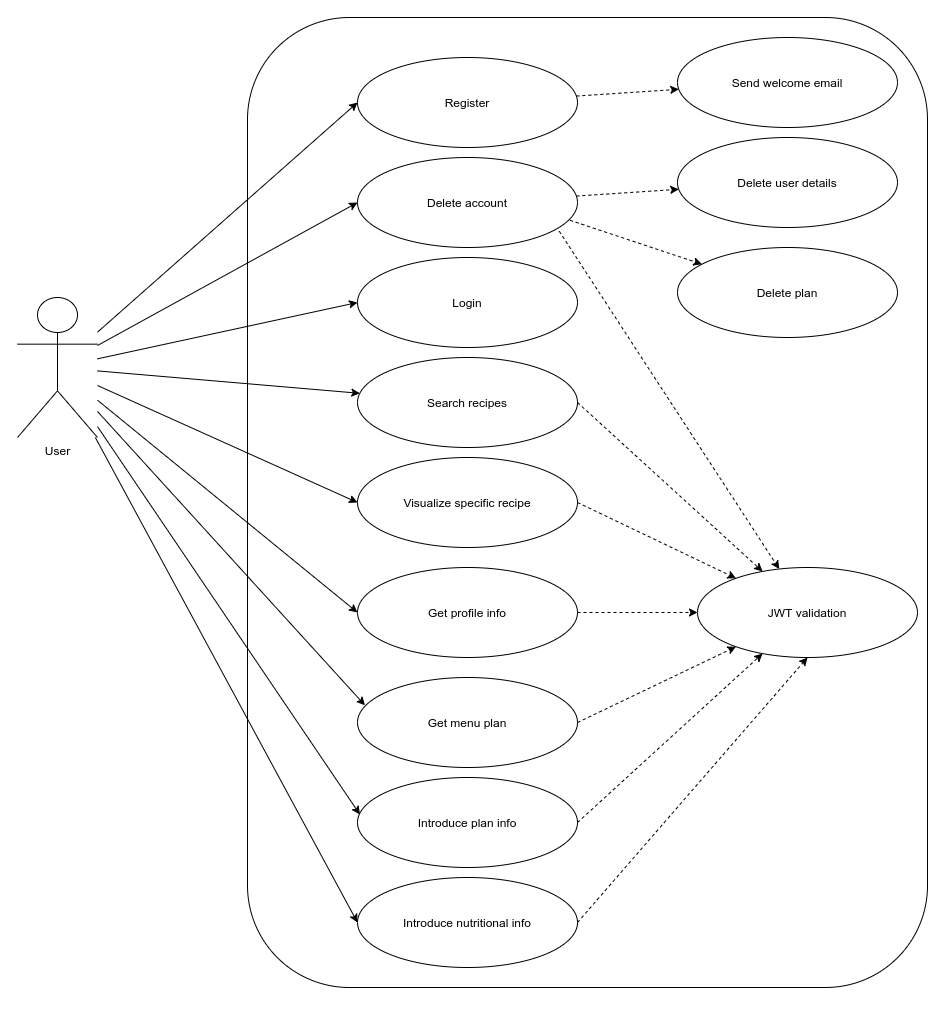

The diagram above was exported from draw.io. Its source (the exported page's mxGraphModel, read from the mxfile embedded in the PNG):
<mxGraphModel dx="1185" dy="1833" grid="1" gridSize="10" guides="1" tooltips="1" connect="1" arrows="1" fold="1" page="1" pageScale="1" pageWidth="850" pageHeight="1100" math="0" shadow="0">
  <root>
    <mxCell id="5ZsgogG1F7RI4jsTV6aO-0" />
    <mxCell id="5ZsgogG1F7RI4jsTV6aO-1" parent="5ZsgogG1F7RI4jsTV6aO-0" />
    <mxCell id="5ZsgogG1F7RI4jsTV6aO-8" style="rounded=0;orthogonalLoop=1;jettySize=auto;html=1;entryX=0;entryY=0.5;entryDx=0;entryDy=0;" edge="1" parent="5ZsgogG1F7RI4jsTV6aO-1" source="5ZsgogG1F7RI4jsTV6aO-2" target="5ZsgogG1F7RI4jsTV6aO-6">
      <mxGeometry relative="1" as="geometry" />
    </mxCell>
    <mxCell id="5ZsgogG1F7RI4jsTV6aO-9" style="edgeStyle=none;rounded=0;orthogonalLoop=1;jettySize=auto;html=1;entryX=0;entryY=0.5;entryDx=0;entryDy=0;" edge="1" parent="5ZsgogG1F7RI4jsTV6aO-1" source="5ZsgogG1F7RI4jsTV6aO-2" target="5ZsgogG1F7RI4jsTV6aO-7">
      <mxGeometry relative="1" as="geometry" />
    </mxCell>
    <mxCell id="5ZsgogG1F7RI4jsTV6aO-13" style="edgeStyle=none;rounded=0;orthogonalLoop=1;jettySize=auto;html=1;" edge="1" parent="5ZsgogG1F7RI4jsTV6aO-1" source="5ZsgogG1F7RI4jsTV6aO-2" target="5ZsgogG1F7RI4jsTV6aO-12">
      <mxGeometry relative="1" as="geometry" />
    </mxCell>
    <mxCell id="5ZsgogG1F7RI4jsTV6aO-17" style="edgeStyle=none;rounded=0;orthogonalLoop=1;jettySize=auto;html=1;entryX=0;entryY=0.5;entryDx=0;entryDy=0;" edge="1" parent="5ZsgogG1F7RI4jsTV6aO-1" source="5ZsgogG1F7RI4jsTV6aO-2" target="5ZsgogG1F7RI4jsTV6aO-16">
      <mxGeometry relative="1" as="geometry" />
    </mxCell>
    <mxCell id="5ZsgogG1F7RI4jsTV6aO-24" style="edgeStyle=none;rounded=0;orthogonalLoop=1;jettySize=auto;html=1;entryX=0.034;entryY=0.309;entryDx=0;entryDy=0;entryPerimeter=0;" edge="1" parent="5ZsgogG1F7RI4jsTV6aO-1" source="5ZsgogG1F7RI4jsTV6aO-2" target="5ZsgogG1F7RI4jsTV6aO-21">
      <mxGeometry relative="1" as="geometry" />
    </mxCell>
    <mxCell id="5ZsgogG1F7RI4jsTV6aO-26" style="edgeStyle=none;rounded=0;orthogonalLoop=1;jettySize=auto;html=1;entryX=0;entryY=0.5;entryDx=0;entryDy=0;" edge="1" parent="5ZsgogG1F7RI4jsTV6aO-1" source="5ZsgogG1F7RI4jsTV6aO-2" target="5ZsgogG1F7RI4jsTV6aO-25">
      <mxGeometry relative="1" as="geometry" />
    </mxCell>
    <mxCell id="5ZsgogG1F7RI4jsTV6aO-31" style="edgeStyle=none;rounded=0;orthogonalLoop=1;jettySize=auto;html=1;entryX=0;entryY=0.5;entryDx=0;entryDy=0;" edge="1" parent="5ZsgogG1F7RI4jsTV6aO-1" source="5ZsgogG1F7RI4jsTV6aO-2" target="5ZsgogG1F7RI4jsTV6aO-14">
      <mxGeometry relative="1" as="geometry" />
    </mxCell>
    <mxCell id="O5gD2f70QIZC9gvWp3GQ-6" style="edgeStyle=none;rounded=0;orthogonalLoop=1;jettySize=auto;html=1;entryX=0.011;entryY=0.411;entryDx=0;entryDy=0;entryPerimeter=0;" edge="1" parent="5ZsgogG1F7RI4jsTV6aO-1" source="5ZsgogG1F7RI4jsTV6aO-2" target="5ZsgogG1F7RI4jsTV6aO-22">
      <mxGeometry relative="1" as="geometry" />
    </mxCell>
    <mxCell id="O5gD2f70QIZC9gvWp3GQ-7" style="edgeStyle=none;rounded=0;orthogonalLoop=1;jettySize=auto;html=1;entryX=0;entryY=0.5;entryDx=0;entryDy=0;" edge="1" parent="5ZsgogG1F7RI4jsTV6aO-1" source="5ZsgogG1F7RI4jsTV6aO-2" target="5ZsgogG1F7RI4jsTV6aO-19">
      <mxGeometry relative="1" as="geometry" />
    </mxCell>
    <mxCell id="5ZsgogG1F7RI4jsTV6aO-2" value="User" style="shape=umlActor;verticalLabelPosition=bottom;verticalAlign=top;html=1;" vertex="1" parent="5ZsgogG1F7RI4jsTV6aO-1">
      <mxGeometry x="70" y="270" width="80" height="140" as="geometry" />
    </mxCell>
    <mxCell id="5ZsgogG1F7RI4jsTV6aO-5" value="" style="rounded=1;whiteSpace=wrap;html=1;fillColor=none;" vertex="1" parent="5ZsgogG1F7RI4jsTV6aO-1">
      <mxGeometry x="300" y="-10" width="680" height="970" as="geometry" />
    </mxCell>
    <mxCell id="5ZsgogG1F7RI4jsTV6aO-11" style="edgeStyle=none;rounded=0;orthogonalLoop=1;jettySize=auto;html=1;dashed=1;" edge="1" parent="5ZsgogG1F7RI4jsTV6aO-1" source="5ZsgogG1F7RI4jsTV6aO-6" target="5ZsgogG1F7RI4jsTV6aO-10">
      <mxGeometry relative="1" as="geometry" />
    </mxCell>
    <mxCell id="5ZsgogG1F7RI4jsTV6aO-6" value="Register" style="ellipse;whiteSpace=wrap;html=1;fillColor=none;" vertex="1" parent="5ZsgogG1F7RI4jsTV6aO-1">
      <mxGeometry x="410" y="30" width="220" height="90" as="geometry" />
    </mxCell>
    <mxCell id="5ZsgogG1F7RI4jsTV6aO-7" value="Login" style="ellipse;whiteSpace=wrap;html=1;fillColor=none;" vertex="1" parent="5ZsgogG1F7RI4jsTV6aO-1">
      <mxGeometry x="410" y="230" width="220" height="90" as="geometry" />
    </mxCell>
    <mxCell id="5ZsgogG1F7RI4jsTV6aO-10" value="Send welcome email" style="ellipse;whiteSpace=wrap;html=1;fillColor=none;" vertex="1" parent="5ZsgogG1F7RI4jsTV6aO-1">
      <mxGeometry x="730" y="10" width="220" height="90" as="geometry" />
    </mxCell>
    <mxCell id="O5gD2f70QIZC9gvWp3GQ-4" style="edgeStyle=none;rounded=0;orthogonalLoop=1;jettySize=auto;html=1;dashed=1;exitX=1;exitY=0.5;exitDx=0;exitDy=0;" edge="1" parent="5ZsgogG1F7RI4jsTV6aO-1" source="5ZsgogG1F7RI4jsTV6aO-12" target="O5gD2f70QIZC9gvWp3GQ-0">
      <mxGeometry relative="1" as="geometry" />
    </mxCell>
    <mxCell id="5ZsgogG1F7RI4jsTV6aO-12" value="Search recipes" style="ellipse;whiteSpace=wrap;html=1;fillColor=none;" vertex="1" parent="5ZsgogG1F7RI4jsTV6aO-1">
      <mxGeometry x="410" y="330" width="220" height="90" as="geometry" />
    </mxCell>
    <mxCell id="O5gD2f70QIZC9gvWp3GQ-3" style="edgeStyle=none;rounded=0;orthogonalLoop=1;jettySize=auto;html=1;dashed=1;exitX=1;exitY=0.5;exitDx=0;exitDy=0;" edge="1" parent="5ZsgogG1F7RI4jsTV6aO-1" source="5ZsgogG1F7RI4jsTV6aO-14" target="O5gD2f70QIZC9gvWp3GQ-0">
      <mxGeometry relative="1" as="geometry" />
    </mxCell>
    <mxCell id="5ZsgogG1F7RI4jsTV6aO-14" value="Visualize specific recipe" style="ellipse;whiteSpace=wrap;html=1;fillColor=none;" vertex="1" parent="5ZsgogG1F7RI4jsTV6aO-1">
      <mxGeometry x="410" y="430" width="220" height="90" as="geometry" />
    </mxCell>
    <mxCell id="O5gD2f70QIZC9gvWp3GQ-2" style="edgeStyle=none;rounded=0;orthogonalLoop=1;jettySize=auto;html=1;dashed=1;exitX=1;exitY=0.5;exitDx=0;exitDy=0;" edge="1" parent="5ZsgogG1F7RI4jsTV6aO-1" source="5ZsgogG1F7RI4jsTV6aO-16" target="O5gD2f70QIZC9gvWp3GQ-0">
      <mxGeometry relative="1" as="geometry" />
    </mxCell>
    <mxCell id="5ZsgogG1F7RI4jsTV6aO-16" value="Get profile info" style="ellipse;whiteSpace=wrap;html=1;fillColor=none;" vertex="1" parent="5ZsgogG1F7RI4jsTV6aO-1">
      <mxGeometry x="410" y="540" width="220" height="90" as="geometry" />
    </mxCell>
    <mxCell id="O5gD2f70QIZC9gvWp3GQ-1" style="edgeStyle=none;rounded=0;orthogonalLoop=1;jettySize=auto;html=1;dashed=1;exitX=1;exitY=0.5;exitDx=0;exitDy=0;entryX=0.5;entryY=1;entryDx=0;entryDy=0;" edge="1" parent="5ZsgogG1F7RI4jsTV6aO-1" source="5ZsgogG1F7RI4jsTV6aO-19" target="O5gD2f70QIZC9gvWp3GQ-0">
      <mxGeometry relative="1" as="geometry" />
    </mxCell>
    <mxCell id="5ZsgogG1F7RI4jsTV6aO-19" value="Introduce nutritional info" style="ellipse;whiteSpace=wrap;html=1;fillColor=none;" vertex="1" parent="5ZsgogG1F7RI4jsTV6aO-1">
      <mxGeometry x="410" y="850" width="220" height="90" as="geometry" />
    </mxCell>
    <mxCell id="O5gD2f70QIZC9gvWp3GQ-5" style="edgeStyle=none;rounded=0;orthogonalLoop=1;jettySize=auto;html=1;dashed=1;exitX=1;exitY=0.5;exitDx=0;exitDy=0;" edge="1" parent="5ZsgogG1F7RI4jsTV6aO-1" source="5ZsgogG1F7RI4jsTV6aO-21" target="O5gD2f70QIZC9gvWp3GQ-0">
      <mxGeometry relative="1" as="geometry" />
    </mxCell>
    <mxCell id="5ZsgogG1F7RI4jsTV6aO-21" value="Get menu plan" style="ellipse;whiteSpace=wrap;html=1;fillColor=none;" vertex="1" parent="5ZsgogG1F7RI4jsTV6aO-1">
      <mxGeometry x="410" y="650" width="220" height="90" as="geometry" />
    </mxCell>
    <mxCell id="O5gD2f70QIZC9gvWp3GQ-8" style="edgeStyle=none;rounded=0;orthogonalLoop=1;jettySize=auto;html=1;exitX=1;exitY=0.5;exitDx=0;exitDy=0;dashed=1;" edge="1" parent="5ZsgogG1F7RI4jsTV6aO-1" source="5ZsgogG1F7RI4jsTV6aO-22" target="O5gD2f70QIZC9gvWp3GQ-0">
      <mxGeometry relative="1" as="geometry" />
    </mxCell>
    <mxCell id="5ZsgogG1F7RI4jsTV6aO-22" value="Introduce plan info" style="ellipse;whiteSpace=wrap;html=1;fillColor=none;" vertex="1" parent="5ZsgogG1F7RI4jsTV6aO-1">
      <mxGeometry x="410" y="750" width="220" height="90" as="geometry" />
    </mxCell>
    <mxCell id="5ZsgogG1F7RI4jsTV6aO-28" style="edgeStyle=none;rounded=0;orthogonalLoop=1;jettySize=auto;html=1;dashed=1;exitX=0.966;exitY=0.698;exitDx=0;exitDy=0;exitPerimeter=0;" edge="1" parent="5ZsgogG1F7RI4jsTV6aO-1" source="5ZsgogG1F7RI4jsTV6aO-25" target="5ZsgogG1F7RI4jsTV6aO-27">
      <mxGeometry relative="1" as="geometry" />
    </mxCell>
    <mxCell id="5ZsgogG1F7RI4jsTV6aO-30" style="edgeStyle=none;rounded=0;orthogonalLoop=1;jettySize=auto;html=1;dashed=1;" edge="1" parent="5ZsgogG1F7RI4jsTV6aO-1" source="5ZsgogG1F7RI4jsTV6aO-25" target="5ZsgogG1F7RI4jsTV6aO-29">
      <mxGeometry relative="1" as="geometry" />
    </mxCell>
    <mxCell id="O5gD2f70QIZC9gvWp3GQ-9" style="edgeStyle=none;rounded=0;orthogonalLoop=1;jettySize=auto;html=1;dashed=1;exitX=0.917;exitY=0.819;exitDx=0;exitDy=0;exitPerimeter=0;" edge="1" parent="5ZsgogG1F7RI4jsTV6aO-1" source="5ZsgogG1F7RI4jsTV6aO-25" target="O5gD2f70QIZC9gvWp3GQ-0">
      <mxGeometry relative="1" as="geometry" />
    </mxCell>
    <mxCell id="5ZsgogG1F7RI4jsTV6aO-25" value="Delete account" style="ellipse;whiteSpace=wrap;html=1;fillColor=none;" vertex="1" parent="5ZsgogG1F7RI4jsTV6aO-1">
      <mxGeometry x="410" y="130" width="220" height="90" as="geometry" />
    </mxCell>
    <mxCell id="5ZsgogG1F7RI4jsTV6aO-27" value="Delete plan" style="ellipse;whiteSpace=wrap;html=1;fillColor=none;" vertex="1" parent="5ZsgogG1F7RI4jsTV6aO-1">
      <mxGeometry x="730" y="220" width="220" height="90" as="geometry" />
    </mxCell>
    <mxCell id="5ZsgogG1F7RI4jsTV6aO-29" value="Delete user details" style="ellipse;whiteSpace=wrap;html=1;fillColor=none;" vertex="1" parent="5ZsgogG1F7RI4jsTV6aO-1">
      <mxGeometry x="730" y="110" width="220" height="90" as="geometry" />
    </mxCell>
    <mxCell id="O5gD2f70QIZC9gvWp3GQ-0" value="JWT validation" style="ellipse;whiteSpace=wrap;html=1;fillColor=none;" vertex="1" parent="5ZsgogG1F7RI4jsTV6aO-1">
      <mxGeometry x="750" y="540" width="220" height="90" as="geometry" />
    </mxCell>
  </root>
</mxGraphModel>